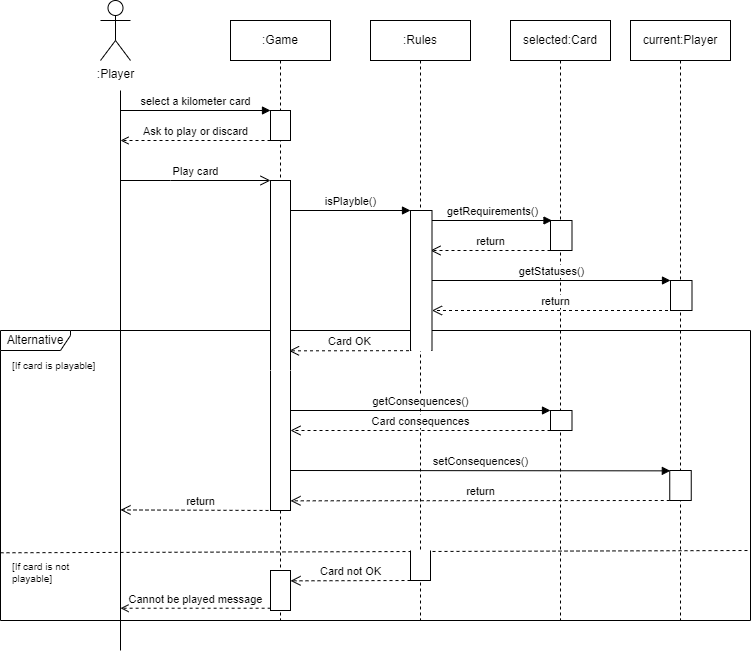

The diagram above was exported from draw.io. Its source (the exported page's mxGraphModel, read from the mxfile embedded in the PNG):
<mxGraphModel dx="2045" dy="643" grid="1" gridSize="10" guides="1" tooltips="1" connect="1" arrows="1" fold="1" page="1" pageScale="1" pageWidth="850" pageHeight="1400" math="0" shadow="0">
  <root>
    <mxCell id="0" />
    <mxCell id="1" parent="0" />
    <mxCell id="V9CF2Hg9BrfYsF3U1eBP-1" value=":Game" style="shape=umlLifeline;perimeter=lifelinePerimeter;whiteSpace=wrap;html=1;container=0;dropTarget=0;collapsible=0;recursiveResize=0;outlineConnect=0;portConstraint=eastwest;newEdgeStyle={&quot;edgeStyle&quot;:&quot;elbowEdgeStyle&quot;,&quot;elbow&quot;:&quot;vertical&quot;,&quot;curved&quot;:0,&quot;rounded&quot;:0};" vertex="1" parent="1">
      <mxGeometry x="110" y="30" width="100" height="600" as="geometry" />
    </mxCell>
    <mxCell id="V9CF2Hg9BrfYsF3U1eBP-2" value=":Rules" style="shape=umlLifeline;perimeter=lifelinePerimeter;whiteSpace=wrap;html=1;container=0;dropTarget=0;collapsible=0;recursiveResize=0;outlineConnect=0;portConstraint=eastwest;newEdgeStyle={&quot;edgeStyle&quot;:&quot;elbowEdgeStyle&quot;,&quot;elbow&quot;:&quot;vertical&quot;,&quot;curved&quot;:0,&quot;rounded&quot;:0};" vertex="1" parent="1">
      <mxGeometry x="250" y="30" width="100" height="600" as="geometry" />
    </mxCell>
    <mxCell id="V9CF2Hg9BrfYsF3U1eBP-3" value="selected:Card" style="shape=umlLifeline;perimeter=lifelinePerimeter;whiteSpace=wrap;html=1;container=0;dropTarget=0;collapsible=0;recursiveResize=0;outlineConnect=0;portConstraint=eastwest;newEdgeStyle={&quot;edgeStyle&quot;:&quot;elbowEdgeStyle&quot;,&quot;elbow&quot;:&quot;vertical&quot;,&quot;curved&quot;:0,&quot;rounded&quot;:0};" vertex="1" parent="1">
      <mxGeometry x="390" y="30" width="100" height="600" as="geometry" />
    </mxCell>
    <mxCell id="V9CF2Hg9BrfYsF3U1eBP-4" value="current:Player" style="shape=umlLifeline;perimeter=lifelinePerimeter;whiteSpace=wrap;html=1;container=0;dropTarget=0;collapsible=0;recursiveResize=0;outlineConnect=0;portConstraint=eastwest;newEdgeStyle={&quot;edgeStyle&quot;:&quot;elbowEdgeStyle&quot;,&quot;elbow&quot;:&quot;vertical&quot;,&quot;curved&quot;:0,&quot;rounded&quot;:0};" vertex="1" parent="1">
      <mxGeometry x="510" y="30" width="100" height="600" as="geometry" />
    </mxCell>
    <mxCell id="V9CF2Hg9BrfYsF3U1eBP-5" value="" style="rounded=0;whiteSpace=wrap;html=1;" vertex="1" parent="1">
      <mxGeometry x="150" y="120" width="20" height="30" as="geometry" />
    </mxCell>
    <mxCell id="V9CF2Hg9BrfYsF3U1eBP-6" value="" style="rounded=0;whiteSpace=wrap;html=1;" vertex="1" parent="1">
      <mxGeometry x="430" y="230" width="21.5" height="30" as="geometry" />
    </mxCell>
    <mxCell id="V9CF2Hg9BrfYsF3U1eBP-7" value="" style="rounded=0;whiteSpace=wrap;html=1;" vertex="1" parent="1">
      <mxGeometry x="550" y="290" width="21.5" height="30" as="geometry" />
    </mxCell>
    <mxCell id="V9CF2Hg9BrfYsF3U1eBP-8" value="isPlayble()" style="html=1;verticalAlign=bottom;endArrow=block;elbow=vertical;rounded=0;" edge="1" parent="1">
      <mxGeometry relative="1" as="geometry">
        <mxPoint x="170" y="220" as="sourcePoint" />
        <mxPoint x="290" y="220" as="targetPoint" />
      </mxGeometry>
    </mxCell>
    <mxCell id="V9CF2Hg9BrfYsF3U1eBP-9" value="Play card" style="html=1;verticalAlign=bottom;endArrow=open;endSize=8;edgeStyle=elbowEdgeStyle;elbow=vertical;curved=0;rounded=0;" edge="1" parent="1">
      <mxGeometry relative="1" as="geometry">
        <mxPoint x="150" y="190" as="targetPoint" />
        <Array as="points">
          <mxPoint x="50" y="190" />
        </Array>
        <mxPoint y="190" as="sourcePoint" />
      </mxGeometry>
    </mxCell>
    <mxCell id="V9CF2Hg9BrfYsF3U1eBP-10" value=":Player" style="shape=umlActor;verticalLabelPosition=bottom;verticalAlign=top;html=1;outlineConnect=0;" vertex="1" parent="1">
      <mxGeometry x="-20" y="10" width="30" height="60" as="geometry" />
    </mxCell>
    <mxCell id="V9CF2Hg9BrfYsF3U1eBP-11" value="" style="endArrow=none;html=1;rounded=0;" edge="1" parent="1">
      <mxGeometry width="50" height="50" relative="1" as="geometry">
        <mxPoint y="660" as="sourcePoint" />
        <mxPoint x="-8.881784197001252e-15" y="100" as="targetPoint" />
      </mxGeometry>
    </mxCell>
    <mxCell id="V9CF2Hg9BrfYsF3U1eBP-12" value="Card OK" style="html=1;verticalAlign=bottom;endArrow=open;dashed=1;endSize=8;edgeStyle=elbowEdgeStyle;elbow=vertical;curved=0;rounded=0;" edge="1" parent="1">
      <mxGeometry relative="1" as="geometry">
        <mxPoint x="168.5" y="360.18" as="targetPoint" />
        <Array as="points" />
        <mxPoint x="288.5" y="360.18" as="sourcePoint" />
      </mxGeometry>
    </mxCell>
    <mxCell id="V9CF2Hg9BrfYsF3U1eBP-13" value="Alternative" style="shape=umlFrame;whiteSpace=wrap;html=1;pointerEvents=0;width=70;height=20;" vertex="1" parent="1">
      <mxGeometry x="-120" y="340" width="750" height="290" as="geometry" />
    </mxCell>
    <mxCell id="V9CF2Hg9BrfYsF3U1eBP-14" value="Card not OK" style="html=1;verticalAlign=bottom;endArrow=open;dashed=1;endSize=8;edgeStyle=elbowEdgeStyle;elbow=vertical;curved=0;rounded=0;" edge="1" parent="1">
      <mxGeometry relative="1" as="geometry">
        <mxPoint x="170" y="590" as="targetPoint" />
        <Array as="points" />
        <mxPoint x="290" y="590" as="sourcePoint" />
      </mxGeometry>
    </mxCell>
    <mxCell id="V9CF2Hg9BrfYsF3U1eBP-15" value="Cannot be played message" style="html=1;verticalAlign=bottom;endArrow=open;elbow=vertical;rounded=0;dashed=1;endFill=0;" edge="1" parent="1">
      <mxGeometry relative="1" as="geometry">
        <mxPoint x="150.13" y="617.72" as="sourcePoint" />
        <mxPoint x="-7.771561172376096e-16" y="617.72" as="targetPoint" />
      </mxGeometry>
    </mxCell>
    <mxCell id="V9CF2Hg9BrfYsF3U1eBP-16" value="" style="endArrow=none;dashed=1;html=1;rounded=0;jumpSize=15;" edge="1" parent="1">
      <mxGeometry width="50" height="50" relative="1" as="geometry">
        <mxPoint x="-120" y="562.28" as="sourcePoint" />
        <mxPoint x="630" y="560" as="targetPoint" />
      </mxGeometry>
    </mxCell>
    <mxCell id="V9CF2Hg9BrfYsF3U1eBP-17" value="[If card is playable]" style="text;html=1;align=left;verticalAlign=middle;resizable=0;points=[];autosize=1;strokeColor=none;fillColor=none;fontSize=10;" vertex="1" parent="1">
      <mxGeometry x="-110" y="360" width="110" height="30" as="geometry" />
    </mxCell>
    <mxCell id="V9CF2Hg9BrfYsF3U1eBP-18" value="[If card is not&lt;div style=&quot;font-size: 10px;&quot;&gt;playable]&lt;/div&gt;" style="text;html=1;align=left;verticalAlign=middle;resizable=0;points=[];autosize=1;strokeColor=none;fillColor=none;fontSize=10;" vertex="1" parent="1">
      <mxGeometry x="-110" y="562.28" width="80" height="40" as="geometry" />
    </mxCell>
    <mxCell id="V9CF2Hg9BrfYsF3U1eBP-19" value="getConsequences()" style="html=1;verticalAlign=bottom;endArrow=block;elbow=vertical;rounded=0;" edge="1" parent="1">
      <mxGeometry relative="1" as="geometry">
        <mxPoint x="170" y="420" as="sourcePoint" />
        <mxPoint x="430" y="420" as="targetPoint" />
      </mxGeometry>
    </mxCell>
    <mxCell id="V9CF2Hg9BrfYsF3U1eBP-20" value="Card consequences" style="html=1;verticalAlign=bottom;endArrow=open;dashed=1;endSize=8;edgeStyle=elbowEdgeStyle;elbow=vertical;curved=0;rounded=0;" edge="1" parent="1">
      <mxGeometry relative="1" as="geometry">
        <mxPoint x="170" y="440" as="targetPoint" />
        <Array as="points">
          <mxPoint x="225.09" y="440" />
        </Array>
        <mxPoint x="430" y="440" as="sourcePoint" />
      </mxGeometry>
    </mxCell>
    <mxCell id="V9CF2Hg9BrfYsF3U1eBP-21" value="setConsequences()" style="html=1;verticalAlign=bottom;endArrow=block;elbow=vertical;rounded=0;entryX=0.027;entryY=0.012;entryDx=0;entryDy=0;entryPerimeter=0;" edge="1" parent="1" target="V9CF2Hg9BrfYsF3U1eBP-29">
      <mxGeometry relative="1" as="geometry">
        <mxPoint x="170" y="480" as="sourcePoint" />
        <mxPoint x="550" y="480" as="targetPoint" />
      </mxGeometry>
    </mxCell>
    <mxCell id="V9CF2Hg9BrfYsF3U1eBP-22" value="return" style="html=1;verticalAlign=bottom;endArrow=open;dashed=1;endSize=8;edgeStyle=elbowEdgeStyle;elbow=vertical;curved=0;rounded=0;exitX=0;exitY=1;exitDx=0;exitDy=0;" edge="1" parent="1" source="V9CF2Hg9BrfYsF3U1eBP-29">
      <mxGeometry relative="1" as="geometry">
        <mxPoint x="170" y="510" as="targetPoint" />
        <Array as="points" />
        <mxPoint x="689.4999999999995" y="509.8823529411766" as="sourcePoint" />
      </mxGeometry>
    </mxCell>
    <mxCell id="V9CF2Hg9BrfYsF3U1eBP-23" value="Ask to play or discard" style="html=1;verticalAlign=bottom;endArrow=open;elbow=vertical;rounded=0;dashed=1;endFill=0;" edge="1" parent="1">
      <mxGeometry relative="1" as="geometry">
        <mxPoint x="150" y="150" as="sourcePoint" />
        <mxPoint y="150" as="targetPoint" />
      </mxGeometry>
    </mxCell>
    <mxCell id="V9CF2Hg9BrfYsF3U1eBP-24" value="select a kilometer card" style="html=1;verticalAlign=bottom;endArrow=block;elbow=vertical;rounded=0;entryX=0;entryY=0;entryDx=0;entryDy=0;" edge="1" parent="1" target="V9CF2Hg9BrfYsF3U1eBP-5">
      <mxGeometry relative="1" as="geometry">
        <mxPoint y="120" as="sourcePoint" />
        <mxPoint x="90" y="100" as="targetPoint" />
      </mxGeometry>
    </mxCell>
    <mxCell id="V9CF2Hg9BrfYsF3U1eBP-25" value="getRequirements()" style="html=1;verticalAlign=bottom;endArrow=block;elbow=vertical;rounded=0;" edge="1" parent="1">
      <mxGeometry relative="1" as="geometry">
        <mxPoint x="311.5" y="230" as="sourcePoint" />
        <mxPoint x="431.5" y="230" as="targetPoint" />
      </mxGeometry>
    </mxCell>
    <mxCell id="V9CF2Hg9BrfYsF3U1eBP-26" value="return" style="html=1;verticalAlign=bottom;endArrow=open;dashed=1;endSize=8;elbow=vertical;rounded=0;" edge="1" parent="1">
      <mxGeometry relative="1" as="geometry">
        <mxPoint x="310" y="260" as="targetPoint" />
        <mxPoint x="430" y="260" as="sourcePoint" />
      </mxGeometry>
    </mxCell>
    <mxCell id="V9CF2Hg9BrfYsF3U1eBP-27" value="getStatuses()" style="html=1;verticalAlign=bottom;endArrow=block;elbow=vertical;rounded=0;entryX=0;entryY=0;entryDx=0;entryDy=0;" edge="1" parent="1" target="V9CF2Hg9BrfYsF3U1eBP-7">
      <mxGeometry relative="1" as="geometry">
        <mxPoint x="311.5" y="290" as="sourcePoint" />
        <mxPoint x="520" y="290" as="targetPoint" />
      </mxGeometry>
    </mxCell>
    <mxCell id="V9CF2Hg9BrfYsF3U1eBP-28" value="return" style="html=1;verticalAlign=bottom;endArrow=open;dashed=1;endSize=8;elbow=vertical;rounded=0;" edge="1" parent="1" source="V9CF2Hg9BrfYsF3U1eBP-4">
      <mxGeometry relative="1" as="geometry">
        <mxPoint x="311.5" y="320" as="targetPoint" />
        <mxPoint x="520" y="320" as="sourcePoint" />
      </mxGeometry>
    </mxCell>
    <mxCell id="V9CF2Hg9BrfYsF3U1eBP-29" value="" style="rounded=0;whiteSpace=wrap;html=1;" vertex="1" parent="1">
      <mxGeometry x="549.25" y="480" width="21.5" height="30" as="geometry" />
    </mxCell>
    <mxCell id="V9CF2Hg9BrfYsF3U1eBP-30" value="" style="rounded=0;whiteSpace=wrap;html=1;" vertex="1" parent="1">
      <mxGeometry x="290" y="560" width="20" height="30" as="geometry" />
    </mxCell>
    <mxCell id="V9CF2Hg9BrfYsF3U1eBP-31" value="return" style="html=1;verticalAlign=bottom;endArrow=open;dashed=1;endSize=8;elbow=vertical;rounded=0;exitX=0.5;exitY=1;exitDx=0;exitDy=0;" edge="1" parent="1">
      <mxGeometry relative="1" as="geometry">
        <mxPoint y="519.43" as="targetPoint" />
        <mxPoint x="160" y="520" as="sourcePoint" />
      </mxGeometry>
    </mxCell>
    <mxCell id="V9CF2Hg9BrfYsF3U1eBP-32" value="" style="rounded=0;whiteSpace=wrap;html=1;" vertex="1" parent="1">
      <mxGeometry x="150" y="190" width="20" height="330" as="geometry" />
    </mxCell>
    <mxCell id="V9CF2Hg9BrfYsF3U1eBP-33" value="" style="rounded=0;whiteSpace=wrap;html=1;" vertex="1" parent="1">
      <mxGeometry x="430" y="420" width="21.5" height="20" as="geometry" />
    </mxCell>
    <mxCell id="V9CF2Hg9BrfYsF3U1eBP-34" value="" style="endArrow=none;html=1;rounded=0;entryX=1;entryY=0;entryDx=0;entryDy=0;exitX=0;exitY=0;exitDx=0;exitDy=0;strokeColor=#ffffff;" edge="1" parent="1" source="V9CF2Hg9BrfYsF3U1eBP-30" target="V9CF2Hg9BrfYsF3U1eBP-30">
      <mxGeometry width="50" height="50" relative="1" as="geometry">
        <mxPoint x="270" y="610" as="sourcePoint" />
        <mxPoint x="320" y="560" as="targetPoint" />
      </mxGeometry>
    </mxCell>
    <mxCell id="V9CF2Hg9BrfYsF3U1eBP-35" value="" style="endArrow=none;html=1;rounded=0;entryX=1;entryY=0;entryDx=0;entryDy=0;exitX=0;exitY=0;exitDx=0;exitDy=0;strokeColor=#ffffff;" edge="1" parent="1">
      <mxGeometry width="50" height="50" relative="1" as="geometry">
        <mxPoint x="150" y="580" as="sourcePoint" />
        <mxPoint x="170" y="580" as="targetPoint" />
      </mxGeometry>
    </mxCell>
    <mxCell id="V9CF2Hg9BrfYsF3U1eBP-36" value="" style="endArrow=none;html=1;rounded=0;entryX=1;entryY=0;entryDx=0;entryDy=0;exitX=0;exitY=0;exitDx=0;exitDy=0;strokeColor=#ffffff;" edge="1" parent="1">
      <mxGeometry width="50" height="50" relative="1" as="geometry">
        <mxPoint x="150" y="380" as="sourcePoint" />
        <mxPoint x="170" y="380" as="targetPoint" />
        <Array as="points">
          <mxPoint x="170" y="380" />
        </Array>
      </mxGeometry>
    </mxCell>
    <mxCell id="V9CF2Hg9BrfYsF3U1eBP-37" value="" style="rounded=0;whiteSpace=wrap;html=1;" vertex="1" parent="1">
      <mxGeometry x="290" y="220" width="21.5" height="140" as="geometry" />
    </mxCell>
    <mxCell id="V9CF2Hg9BrfYsF3U1eBP-38" value="" style="endArrow=none;html=1;rounded=0;entryX=1;entryY=0;entryDx=0;entryDy=0;exitX=0;exitY=0;exitDx=0;exitDy=0;strokeColor=#ffffff;" edge="1" parent="1">
      <mxGeometry width="50" height="50" relative="1" as="geometry">
        <mxPoint x="290.75" y="360" as="sourcePoint" />
        <mxPoint x="310.75" y="360" as="targetPoint" />
        <Array as="points">
          <mxPoint x="310.75" y="360" />
        </Array>
      </mxGeometry>
    </mxCell>
    <mxCell id="V9CF2Hg9BrfYsF3U1eBP-39" value="" style="rounded=0;whiteSpace=wrap;html=1;" vertex="1" parent="1">
      <mxGeometry x="150" y="580" width="20" height="40" as="geometry" />
    </mxCell>
  </root>
</mxGraphModel>